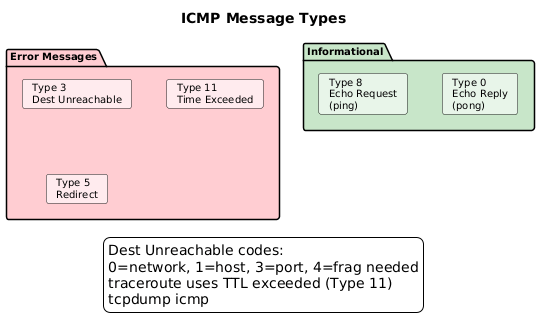

The diagram above was rendered by PlantUML. Its source (embedded in the PNG):
@startuml
skinparam backgroundColor white
skinparam defaultFontName Arial
skinparam defaultFontSize 10
skinparam shadowing false
title ICMP Message Types

package "Error Messages" as err #FFCDD2 {
    card "Type 3\nDest Unreachable" as t3 #FFEBEE
    card "Type 11\nTime Exceeded" as t11 #FFEBEE
    card "Type 5\nRedirect" as t5 #FFEBEE
}

package "Informational" as info #C8E6C9 {
    card "Type 8\nEcho Request\n(ping)" as t8 #E8F5E9
    card "Type 0\nEcho Reply\n(pong)" as t0 #E8F5E9
}

legend bottom
Dest Unreachable codes:
0=network, 1=host, 3=port, 4=frag needed
traceroute uses TTL exceeded (Type 11)
tcpdump icmp
endlegend
@enduml